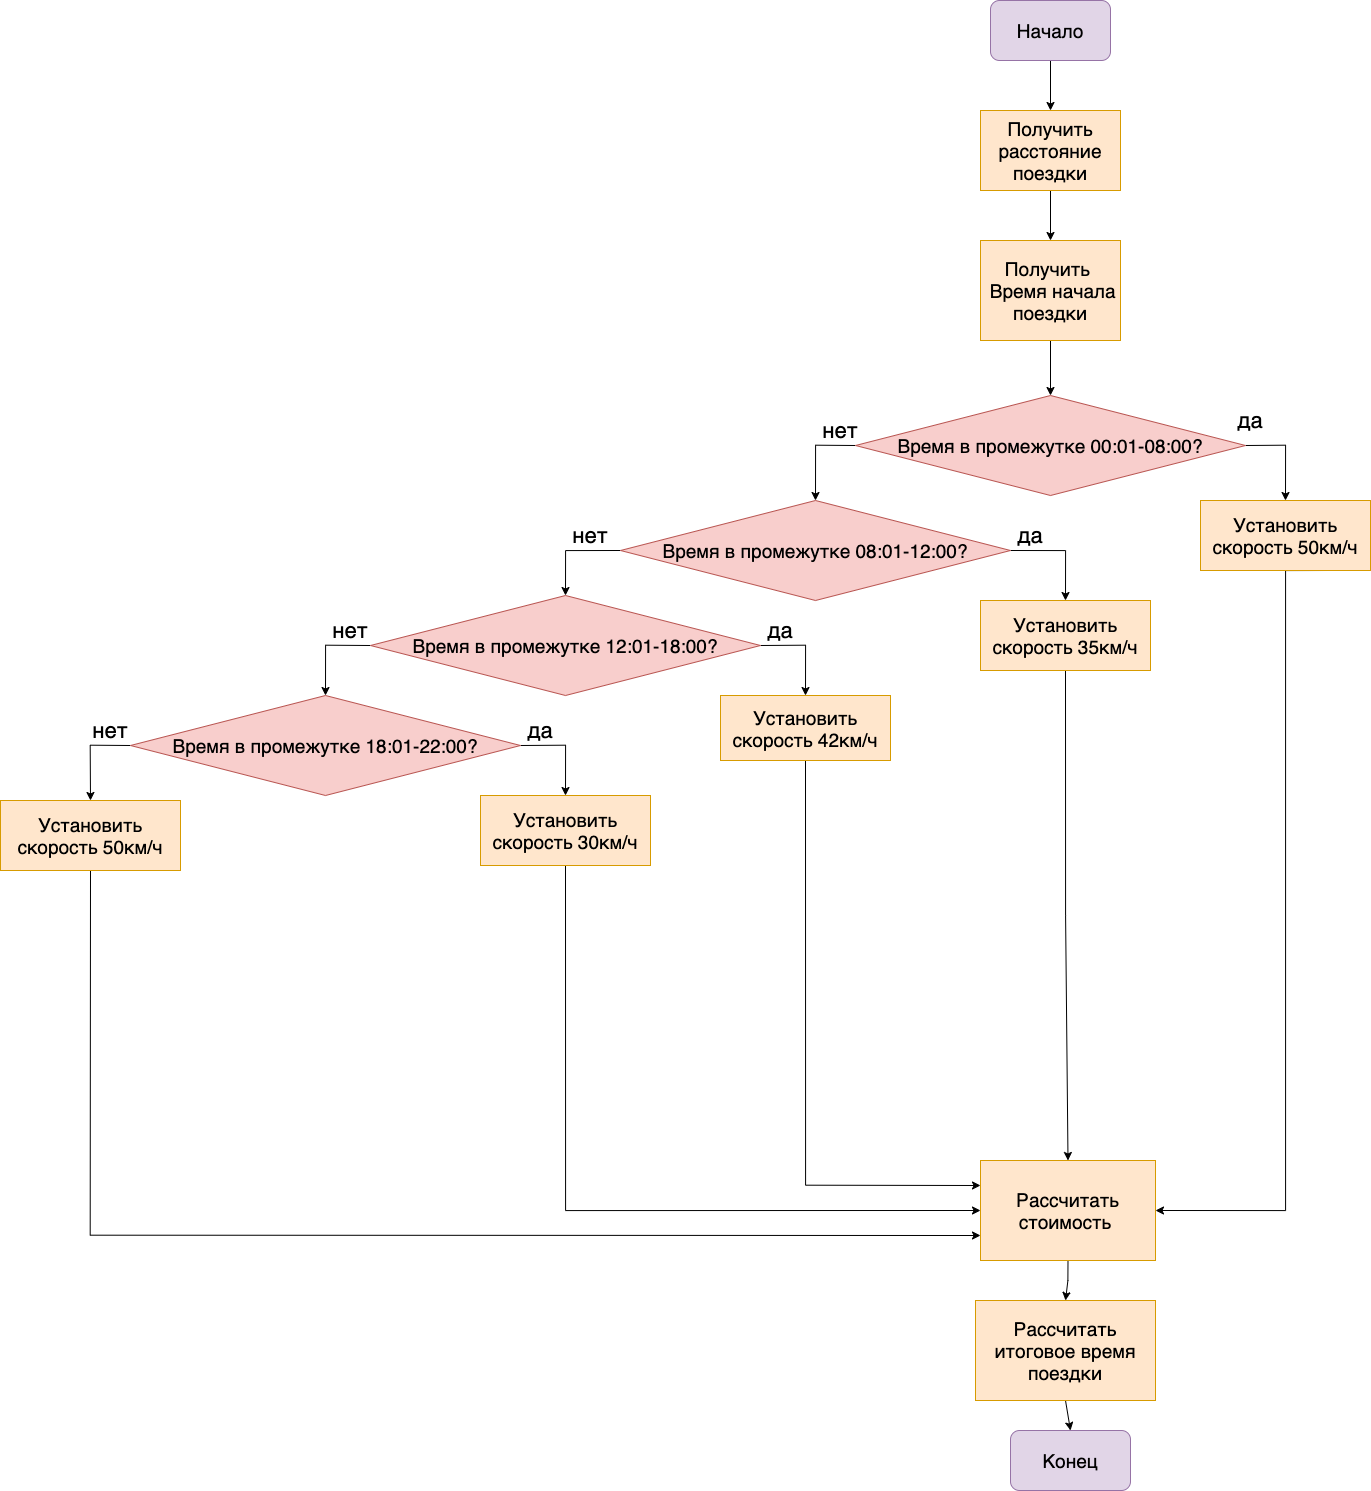

The diagram above was exported from draw.io. Its source (the exported page's mxGraphModel, read from the mxfile embedded in the PNG):
<mxGraphModel dx="6008" dy="2823" grid="1" gridSize="10" guides="1" tooltips="1" connect="1" arrows="1" fold="1" page="1" pageScale="1" pageWidth="3300" pageHeight="2339" math="0" shadow="0">
  <root>
    <mxCell id="0" />
    <mxCell id="1" parent="0" />
    <mxCell id="E_sBB5oq3uhbRttrduAG-58" value="" style="edgeStyle=orthogonalEdgeStyle;rounded=0;orthogonalLoop=1;jettySize=auto;html=1;fontSize=19;" parent="1" source="E_sBB5oq3uhbRttrduAG-1" target="E_sBB5oq3uhbRttrduAG-9" edge="1">
      <mxGeometry relative="1" as="geometry" />
    </mxCell>
    <mxCell id="E_sBB5oq3uhbRttrduAG-1" value="Начало" style="rounded=1;whiteSpace=wrap;html=1;fontSize=19;fillColor=#e1d5e7;strokeColor=#9673a6;" parent="1" vertex="1">
      <mxGeometry x="1480" y="230" width="120" height="60" as="geometry" />
    </mxCell>
    <mxCell id="E_sBB5oq3uhbRttrduAG-21" value="" style="edgeStyle=orthogonalEdgeStyle;rounded=0;orthogonalLoop=1;jettySize=auto;html=1;fontSize=19;" parent="1" source="E_sBB5oq3uhbRttrduAG-8" target="E_sBB5oq3uhbRttrduAG-17" edge="1">
      <mxGeometry relative="1" as="geometry" />
    </mxCell>
    <mxCell id="E_sBB5oq3uhbRttrduAG-8" value="Получить&amp;nbsp; &amp;nbsp;Время начала поездки" style="rounded=0;whiteSpace=wrap;html=1;fontSize=19;fillColor=#ffe6cc;strokeColor=#d79b00;" parent="1" vertex="1">
      <mxGeometry x="1470" y="470" width="140" height="100" as="geometry" />
    </mxCell>
    <mxCell id="E_sBB5oq3uhbRttrduAG-59" value="" style="edgeStyle=orthogonalEdgeStyle;rounded=0;orthogonalLoop=1;jettySize=auto;html=1;fontSize=19;" parent="1" source="E_sBB5oq3uhbRttrduAG-9" target="E_sBB5oq3uhbRttrduAG-8" edge="1">
      <mxGeometry relative="1" as="geometry" />
    </mxCell>
    <mxCell id="E_sBB5oq3uhbRttrduAG-9" value="Получить расстояние поездки" style="rounded=0;whiteSpace=wrap;html=1;fontSize=19;fillColor=#ffe6cc;strokeColor=#d79b00;" parent="1" vertex="1">
      <mxGeometry x="1470" y="340" width="140" height="80" as="geometry" />
    </mxCell>
    <mxCell id="E_sBB5oq3uhbRttrduAG-60" style="edgeStyle=orthogonalEdgeStyle;rounded=0;orthogonalLoop=1;jettySize=auto;html=1;exitX=1;exitY=0.5;exitDx=0;exitDy=0;entryX=0.5;entryY=0;entryDx=0;entryDy=0;fontSize=19;" parent="1" source="E_sBB5oq3uhbRttrduAG-17" target="E_sBB5oq3uhbRttrduAG-22" edge="1">
      <mxGeometry relative="1" as="geometry" />
    </mxCell>
    <mxCell id="E_sBB5oq3uhbRttrduAG-61" style="edgeStyle=orthogonalEdgeStyle;rounded=0;orthogonalLoop=1;jettySize=auto;html=1;exitX=0;exitY=0.5;exitDx=0;exitDy=0;entryX=0.5;entryY=0;entryDx=0;entryDy=0;fontSize=19;" parent="1" source="E_sBB5oq3uhbRttrduAG-17" target="E_sBB5oq3uhbRttrduAG-32" edge="1">
      <mxGeometry relative="1" as="geometry" />
    </mxCell>
    <mxCell id="E_sBB5oq3uhbRttrduAG-17" value="Время в промежутке 00:01-08:00?" style="rhombus;whiteSpace=wrap;html=1;fontSize=19;fillColor=#f8cecc;strokeColor=#b85450;" parent="1" vertex="1">
      <mxGeometry x="1345" y="625" width="390" height="100" as="geometry" />
    </mxCell>
    <mxCell id="E_sBB5oq3uhbRttrduAG-92" style="edgeStyle=orthogonalEdgeStyle;rounded=0;orthogonalLoop=1;jettySize=auto;html=1;exitX=0.75;exitY=1;exitDx=0;exitDy=0;fontSize=22;entryX=1;entryY=0.5;entryDx=0;entryDy=0;" parent="1" source="E_sBB5oq3uhbRttrduAG-22" target="E_sBB5oq3uhbRttrduAG-30" edge="1">
      <mxGeometry relative="1" as="geometry">
        <mxPoint x="1630" y="1390" as="targetPoint" />
        <Array as="points">
          <mxPoint x="1775" y="800" />
          <mxPoint x="1775" y="1440" />
        </Array>
      </mxGeometry>
    </mxCell>
    <mxCell id="E_sBB5oq3uhbRttrduAG-22" value="Установить скорость 50км/ч" style="rounded=0;whiteSpace=wrap;html=1;fontSize=19;fillColor=#ffe6cc;strokeColor=#d79b00;" parent="1" vertex="1">
      <mxGeometry x="1690" y="730" width="170" height="70" as="geometry" />
    </mxCell>
    <mxCell id="E_sBB5oq3uhbRttrduAG-105" style="edgeStyle=orthogonalEdgeStyle;rounded=0;orthogonalLoop=1;jettySize=auto;html=1;exitX=0.5;exitY=1;exitDx=0;exitDy=0;entryX=0.5;entryY=0;entryDx=0;entryDy=0;fontSize=22;" parent="1" source="E_sBB5oq3uhbRttrduAG-29" target="E_sBB5oq3uhbRttrduAG-31" edge="1">
      <mxGeometry relative="1" as="geometry" />
    </mxCell>
    <mxCell id="E_sBB5oq3uhbRttrduAG-29" value="Рассчитать итоговое время поездки" style="rounded=0;whiteSpace=wrap;html=1;fontSize=19;fillColor=#ffe6cc;strokeColor=#d79b00;" parent="1" vertex="1">
      <mxGeometry x="1465" y="1530" width="180" height="100" as="geometry" />
    </mxCell>
    <mxCell id="E_sBB5oq3uhbRttrduAG-104" style="edgeStyle=orthogonalEdgeStyle;rounded=0;orthogonalLoop=1;jettySize=auto;html=1;exitX=0.5;exitY=1;exitDx=0;exitDy=0;entryX=0.5;entryY=0;entryDx=0;entryDy=0;fontSize=22;" parent="1" source="E_sBB5oq3uhbRttrduAG-30" target="E_sBB5oq3uhbRttrduAG-29" edge="1">
      <mxGeometry relative="1" as="geometry" />
    </mxCell>
    <mxCell id="E_sBB5oq3uhbRttrduAG-30" value="Рассчитать стоимость&amp;nbsp;" style="rounded=0;whiteSpace=wrap;html=1;fontSize=19;fillColor=#ffe6cc;strokeColor=#d79b00;" parent="1" vertex="1">
      <mxGeometry x="1470" y="1390" width="175" height="100" as="geometry" />
    </mxCell>
    <mxCell id="E_sBB5oq3uhbRttrduAG-31" value="Конец" style="rounded=1;whiteSpace=wrap;html=1;fontSize=19;fillColor=#e1d5e7;strokeColor=#9673a6;" parent="1" vertex="1">
      <mxGeometry x="1500" y="1660" width="120" height="60" as="geometry" />
    </mxCell>
    <mxCell id="E_sBB5oq3uhbRttrduAG-62" style="edgeStyle=orthogonalEdgeStyle;rounded=0;orthogonalLoop=1;jettySize=auto;html=1;exitX=1;exitY=0.5;exitDx=0;exitDy=0;entryX=0.5;entryY=0;entryDx=0;entryDy=0;fontSize=19;" parent="1" source="E_sBB5oq3uhbRttrduAG-32" target="E_sBB5oq3uhbRttrduAG-43" edge="1">
      <mxGeometry relative="1" as="geometry" />
    </mxCell>
    <mxCell id="E_sBB5oq3uhbRttrduAG-63" style="edgeStyle=orthogonalEdgeStyle;rounded=0;orthogonalLoop=1;jettySize=auto;html=1;exitX=0;exitY=0.5;exitDx=0;exitDy=0;entryX=0.5;entryY=0;entryDx=0;entryDy=0;fontSize=19;" parent="1" source="E_sBB5oq3uhbRttrduAG-32" target="E_sBB5oq3uhbRttrduAG-38" edge="1">
      <mxGeometry relative="1" as="geometry" />
    </mxCell>
    <mxCell id="E_sBB5oq3uhbRttrduAG-32" value="Время в промежутке 08:01-12:00?" style="rhombus;whiteSpace=wrap;html=1;fontSize=19;fillColor=#f8cecc;strokeColor=#b85450;" parent="1" vertex="1">
      <mxGeometry x="1110" y="730" width="390" height="100" as="geometry" />
    </mxCell>
    <mxCell id="E_sBB5oq3uhbRttrduAG-64" style="edgeStyle=orthogonalEdgeStyle;rounded=0;orthogonalLoop=1;jettySize=auto;html=1;exitX=0;exitY=0.5;exitDx=0;exitDy=0;entryX=0.5;entryY=0;entryDx=0;entryDy=0;fontSize=19;" parent="1" source="E_sBB5oq3uhbRttrduAG-38" target="E_sBB5oq3uhbRttrduAG-39" edge="1">
      <mxGeometry relative="1" as="geometry" />
    </mxCell>
    <mxCell id="E_sBB5oq3uhbRttrduAG-65" style="edgeStyle=orthogonalEdgeStyle;rounded=0;orthogonalLoop=1;jettySize=auto;html=1;exitX=1;exitY=0.5;exitDx=0;exitDy=0;entryX=0.5;entryY=0;entryDx=0;entryDy=0;fontSize=19;" parent="1" source="E_sBB5oq3uhbRttrduAG-38" target="E_sBB5oq3uhbRttrduAG-42" edge="1">
      <mxGeometry relative="1" as="geometry" />
    </mxCell>
    <mxCell id="E_sBB5oq3uhbRttrduAG-38" value="Время в промежутке 12:01-18:00?" style="rhombus;whiteSpace=wrap;html=1;fontSize=19;fillColor=#f8cecc;strokeColor=#b85450;" parent="1" vertex="1">
      <mxGeometry x="860" y="825" width="390" height="100" as="geometry" />
    </mxCell>
    <mxCell id="E_sBB5oq3uhbRttrduAG-68" style="edgeStyle=orthogonalEdgeStyle;rounded=0;orthogonalLoop=1;jettySize=auto;html=1;exitX=1;exitY=0.5;exitDx=0;exitDy=0;entryX=0.5;entryY=0;entryDx=0;entryDy=0;fontSize=19;" parent="1" source="E_sBB5oq3uhbRttrduAG-39" target="E_sBB5oq3uhbRttrduAG-44" edge="1">
      <mxGeometry relative="1" as="geometry" />
    </mxCell>
    <mxCell id="E_sBB5oq3uhbRttrduAG-98" style="edgeStyle=orthogonalEdgeStyle;rounded=0;orthogonalLoop=1;jettySize=auto;html=1;exitX=0;exitY=0.5;exitDx=0;exitDy=0;entryX=0.5;entryY=0;entryDx=0;entryDy=0;fontSize=22;" parent="1" source="E_sBB5oq3uhbRttrduAG-39" target="E_sBB5oq3uhbRttrduAG-45" edge="1">
      <mxGeometry relative="1" as="geometry" />
    </mxCell>
    <mxCell id="E_sBB5oq3uhbRttrduAG-39" value="Время в промежутке 18:01-22:00?" style="rhombus;whiteSpace=wrap;html=1;fontSize=19;fillColor=#f8cecc;strokeColor=#b85450;" parent="1" vertex="1">
      <mxGeometry x="620" y="925" width="390" height="100" as="geometry" />
    </mxCell>
    <mxCell id="E_sBB5oq3uhbRttrduAG-113" style="edgeStyle=orthogonalEdgeStyle;rounded=0;orthogonalLoop=1;jettySize=auto;html=1;exitX=0.5;exitY=1;exitDx=0;exitDy=0;entryX=0;entryY=0.25;entryDx=0;entryDy=0;fontSize=22;" parent="1" source="E_sBB5oq3uhbRttrduAG-42" target="E_sBB5oq3uhbRttrduAG-30" edge="1">
      <mxGeometry relative="1" as="geometry" />
    </mxCell>
    <mxCell id="E_sBB5oq3uhbRttrduAG-42" value="Установить скорость 42км/ч" style="rounded=0;whiteSpace=wrap;html=1;fontSize=19;fillColor=#ffe6cc;strokeColor=#d79b00;" parent="1" vertex="1">
      <mxGeometry x="1210" y="925" width="170" height="65" as="geometry" />
    </mxCell>
    <mxCell id="E_sBB5oq3uhbRttrduAG-114" style="edgeStyle=orthogonalEdgeStyle;rounded=0;orthogonalLoop=1;jettySize=auto;html=1;exitX=0.5;exitY=1;exitDx=0;exitDy=0;entryX=0.5;entryY=0;entryDx=0;entryDy=0;fontSize=22;" parent="1" source="E_sBB5oq3uhbRttrduAG-43" target="E_sBB5oq3uhbRttrduAG-30" edge="1">
      <mxGeometry relative="1" as="geometry" />
    </mxCell>
    <mxCell id="E_sBB5oq3uhbRttrduAG-43" value="Установить скорость 35км/ч" style="rounded=0;whiteSpace=wrap;html=1;fontSize=19;fillColor=#ffe6cc;strokeColor=#d79b00;" parent="1" vertex="1">
      <mxGeometry x="1470" y="830" width="170" height="70" as="geometry" />
    </mxCell>
    <mxCell id="E_sBB5oq3uhbRttrduAG-108" style="edgeStyle=orthogonalEdgeStyle;rounded=0;orthogonalLoop=1;jettySize=auto;html=1;exitX=0.5;exitY=1;exitDx=0;exitDy=0;entryX=0;entryY=0.5;entryDx=0;entryDy=0;fontSize=22;" parent="1" source="E_sBB5oq3uhbRttrduAG-44" target="E_sBB5oq3uhbRttrduAG-30" edge="1">
      <mxGeometry relative="1" as="geometry" />
    </mxCell>
    <mxCell id="E_sBB5oq3uhbRttrduAG-44" value="Установить скорость 30км/ч" style="rounded=0;whiteSpace=wrap;html=1;fontSize=19;fillColor=#ffe6cc;strokeColor=#d79b00;" parent="1" vertex="1">
      <mxGeometry x="970" y="1025" width="170" height="70" as="geometry" />
    </mxCell>
    <mxCell id="E_sBB5oq3uhbRttrduAG-103" style="edgeStyle=orthogonalEdgeStyle;rounded=0;orthogonalLoop=1;jettySize=auto;html=1;exitX=0.5;exitY=1;exitDx=0;exitDy=0;entryX=0;entryY=0.75;entryDx=0;entryDy=0;fontSize=22;" parent="1" source="E_sBB5oq3uhbRttrduAG-45" target="E_sBB5oq3uhbRttrduAG-30" edge="1">
      <mxGeometry relative="1" as="geometry" />
    </mxCell>
    <mxCell id="E_sBB5oq3uhbRttrduAG-45" value="Установить скорость 50км/ч" style="rounded=0;whiteSpace=wrap;html=1;fontSize=19;fillColor=#ffe6cc;strokeColor=#d79b00;" parent="1" vertex="1">
      <mxGeometry x="490" y="1030" width="180" height="70" as="geometry" />
    </mxCell>
    <mxCell id="E_sBB5oq3uhbRttrduAG-70" value="да" style="text;html=1;strokeColor=none;fillColor=none;align=center;verticalAlign=middle;whiteSpace=wrap;rounded=0;fontSize=22;" parent="1" vertex="1">
      <mxGeometry x="1700" y="630" width="80" height="40" as="geometry" />
    </mxCell>
    <mxCell id="E_sBB5oq3uhbRttrduAG-85" style="edgeStyle=orthogonalEdgeStyle;rounded=0;orthogonalLoop=1;jettySize=auto;html=1;fontSize=22;" parent="1" edge="1">
      <mxGeometry relative="1" as="geometry">
        <mxPoint x="1320" y="650" as="targetPoint" />
        <mxPoint x="1320" y="650" as="sourcePoint" />
      </mxGeometry>
    </mxCell>
    <mxCell id="E_sBB5oq3uhbRttrduAG-72" value="нет" style="text;html=1;strokeColor=none;fillColor=none;align=center;verticalAlign=middle;whiteSpace=wrap;rounded=0;fontSize=22;" parent="1" vertex="1">
      <mxGeometry x="1290" y="640" width="80" height="40" as="geometry" />
    </mxCell>
    <mxCell id="E_sBB5oq3uhbRttrduAG-73" value="нет" style="text;html=1;strokeColor=none;fillColor=none;align=center;verticalAlign=middle;whiteSpace=wrap;rounded=0;fontSize=22;" parent="1" vertex="1">
      <mxGeometry x="1040" y="745" width="80" height="40" as="geometry" />
    </mxCell>
    <mxCell id="E_sBB5oq3uhbRttrduAG-74" value="да" style="text;html=1;strokeColor=none;fillColor=none;align=center;verticalAlign=middle;whiteSpace=wrap;rounded=0;fontSize=22;" parent="1" vertex="1">
      <mxGeometry x="1480" y="745" width="80" height="40" as="geometry" />
    </mxCell>
    <mxCell id="E_sBB5oq3uhbRttrduAG-75" value="да" style="text;html=1;strokeColor=none;fillColor=none;align=center;verticalAlign=middle;whiteSpace=wrap;rounded=0;fontSize=22;" parent="1" vertex="1">
      <mxGeometry x="990" y="940" width="80" height="40" as="geometry" />
    </mxCell>
    <mxCell id="E_sBB5oq3uhbRttrduAG-77" value="да" style="text;html=1;strokeColor=none;fillColor=none;align=center;verticalAlign=middle;whiteSpace=wrap;rounded=0;fontSize=22;" parent="1" vertex="1">
      <mxGeometry x="1230" y="840" width="80" height="40" as="geometry" />
    </mxCell>
    <mxCell id="E_sBB5oq3uhbRttrduAG-78" value="нет" style="text;html=1;strokeColor=none;fillColor=none;align=center;verticalAlign=middle;whiteSpace=wrap;rounded=0;fontSize=22;" parent="1" vertex="1">
      <mxGeometry x="800" y="840" width="80" height="40" as="geometry" />
    </mxCell>
    <mxCell id="E_sBB5oq3uhbRttrduAG-79" value="нет" style="text;html=1;strokeColor=none;fillColor=none;align=center;verticalAlign=middle;whiteSpace=wrap;rounded=0;fontSize=22;" parent="1" vertex="1">
      <mxGeometry x="560" y="940" width="80" height="40" as="geometry" />
    </mxCell>
  </root>
</mxGraphModel>